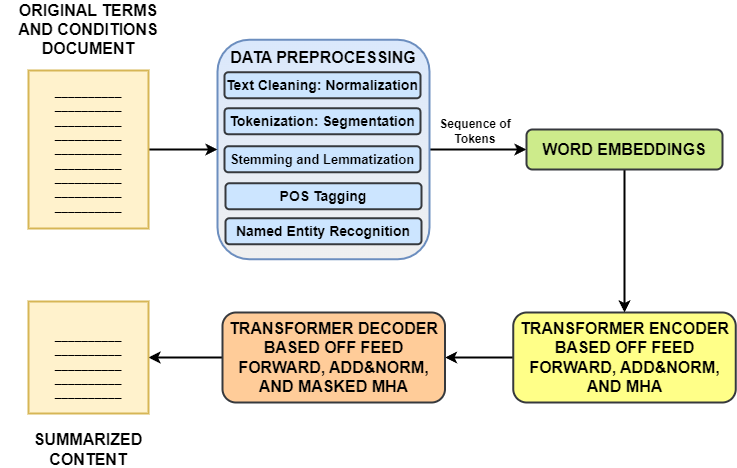

The diagram above was exported from draw.io. Its source (the exported page's mxGraphModel, read from the mxfile embedded in the PNG):
<mxGraphModel dx="1500" dy="956" grid="0" gridSize="10" guides="1" tooltips="1" connect="1" arrows="1" fold="1" page="1" pageScale="1" pageWidth="850" pageHeight="1100" background="#ffffff" math="0" shadow="0">
  <root>
    <mxCell id="0" />
    <mxCell id="1" parent="0" />
    <mxCell id="uh0GtB4BWpwqc7qYrJ42-14" style="edgeStyle=orthogonalEdgeStyle;rounded=0;orthogonalLoop=1;jettySize=auto;html=1;exitX=1;exitY=0.5;exitDx=0;exitDy=0;entryX=0;entryY=0.5;entryDx=0;entryDy=0;strokeColor=#000000;strokeWidth=2;" edge="1" parent="1" source="uh0GtB4BWpwqc7qYrJ42-1" target="uh0GtB4BWpwqc7qYrJ42-13">
      <mxGeometry relative="1" as="geometry" />
    </mxCell>
    <mxCell id="uh0GtB4BWpwqc7qYrJ42-1" value="" style="rounded=1;whiteSpace=wrap;html=1;fillColor=#dae8fc;strokeColor=#6c8ebf;gradientColor=default;gradientDirection=south;strokeWidth=2;" vertex="1" parent="1">
      <mxGeometry x="272" y="125.25" width="212" height="219.5" as="geometry" />
    </mxCell>
    <mxCell id="uh0GtB4BWpwqc7qYrJ42-5" style="edgeStyle=orthogonalEdgeStyle;rounded=0;orthogonalLoop=1;jettySize=auto;html=1;exitX=1;exitY=0.5;exitDx=0;exitDy=0;entryX=0;entryY=0.5;entryDx=0;entryDy=0;strokeColor=#000000;strokeWidth=2;" edge="1" parent="1" source="uh0GtB4BWpwqc7qYrJ42-2" target="uh0GtB4BWpwqc7qYrJ42-1">
      <mxGeometry relative="1" as="geometry" />
    </mxCell>
    <mxCell id="uh0GtB4BWpwqc7qYrJ42-2" value="&lt;font color=&quot;#000000&quot;&gt;__________&lt;br&gt;__________&lt;br&gt;__________&lt;br&gt;__________&lt;br&gt;__________&lt;br&gt;__________&lt;br&gt;__________&lt;br&gt;__________&lt;br&gt;__________&lt;/font&gt;&lt;font color=&quot;#000000&quot;&gt;&lt;br&gt;&lt;/font&gt;" style="rounded=0;whiteSpace=wrap;html=1;fillColor=#fff2cc;strokeColor=#d6b656;strokeWidth=2;" vertex="1" parent="1">
      <mxGeometry x="83" y="156" width="120" height="158" as="geometry" />
    </mxCell>
    <mxCell id="uh0GtB4BWpwqc7qYrJ42-3" value="Text" style="text;html=1;strokeColor=none;fillColor=none;align=center;verticalAlign=middle;whiteSpace=wrap;rounded=0;strokeWidth=2;" vertex="1" parent="1">
      <mxGeometry x="392" y="318.75" width="60" height="30" as="geometry" />
    </mxCell>
    <mxCell id="uh0GtB4BWpwqc7qYrJ42-4" value="&lt;font size=&quot;1&quot; color=&quot;#000000&quot;&gt;&lt;b style=&quot;font-size: 16px;&quot;&gt;ORIGINAL TERMS AND CONDITIONS DOCUMENT&lt;/b&gt;&lt;/font&gt;" style="text;html=1;strokeColor=none;fillColor=none;align=center;verticalAlign=middle;whiteSpace=wrap;rounded=0;strokeWidth=2;" vertex="1" parent="1">
      <mxGeometry x="55" y="100" width="176" height="30" as="geometry" />
    </mxCell>
    <mxCell id="uh0GtB4BWpwqc7qYrJ42-7" value="&lt;font size=&quot;1&quot; color=&quot;#000000&quot;&gt;&lt;b style=&quot;font-size: 16px;&quot;&gt;DATA PREPROCESSING&lt;/b&gt;&lt;/font&gt;" style="text;html=1;strokeColor=none;fillColor=none;align=center;verticalAlign=middle;whiteSpace=wrap;rounded=0;strokeWidth=2;" vertex="1" parent="1">
      <mxGeometry x="281" y="127.75" width="194" height="30" as="geometry" />
    </mxCell>
    <mxCell id="uh0GtB4BWpwqc7qYrJ42-8" value="&lt;b&gt;&lt;font style=&quot;font-size: 14px;&quot; color=&quot;#000000&quot;&gt;Text Cleaning: Normalization&lt;/font&gt;&lt;/b&gt;" style="rounded=1;whiteSpace=wrap;html=1;fillColor=#cce5ff;strokeColor=#36393d;strokeWidth=2;" vertex="1" parent="1">
      <mxGeometry x="279" y="157.75" width="196" height="26" as="geometry" />
    </mxCell>
    <mxCell id="uh0GtB4BWpwqc7qYrJ42-9" value="&lt;font size=&quot;1&quot; color=&quot;#000000&quot;&gt;&lt;b style=&quot;font-size: 14px;&quot;&gt;Tokenization: Segmentation&lt;/b&gt;&lt;/font&gt;" style="rounded=1;whiteSpace=wrap;html=1;fillColor=#cce5ff;strokeColor=#36393d;strokeWidth=2;" vertex="1" parent="1">
      <mxGeometry x="279" y="193.75" width="196" height="26" as="geometry" />
    </mxCell>
    <mxCell id="uh0GtB4BWpwqc7qYrJ42-10" value="&lt;b&gt;&lt;font style=&quot;font-size: 13px;&quot; color=&quot;#000000&quot;&gt;Stemming and Lemmatization&lt;/font&gt;&lt;/b&gt;" style="rounded=1;whiteSpace=wrap;html=1;fillColor=#cce5ff;strokeColor=#36393d;strokeWidth=2;" vertex="1" parent="1">
      <mxGeometry x="279" y="231.75" width="196" height="26" as="geometry" />
    </mxCell>
    <mxCell id="uh0GtB4BWpwqc7qYrJ42-11" value="&lt;b&gt;&lt;font style=&quot;font-size: 14px;&quot; color=&quot;#000000&quot;&gt;POS Tagging&lt;/font&gt;&lt;/b&gt;" style="rounded=1;whiteSpace=wrap;html=1;fillColor=#cce5ff;strokeColor=#36393d;strokeWidth=2;" vertex="1" parent="1">
      <mxGeometry x="280" y="268.75" width="196" height="26" as="geometry" />
    </mxCell>
    <mxCell id="uh0GtB4BWpwqc7qYrJ42-12" value="&lt;b&gt;&lt;font style=&quot;font-size: 14px;&quot; color=&quot;#000000&quot;&gt;Named Entity Recognition&lt;/font&gt;&lt;/b&gt;" style="rounded=1;whiteSpace=wrap;html=1;fillColor=#cce5ff;strokeColor=#36393d;strokeWidth=2;" vertex="1" parent="1">
      <mxGeometry x="280" y="303.75" width="196" height="26" as="geometry" />
    </mxCell>
    <mxCell id="uh0GtB4BWpwqc7qYrJ42-17" style="edgeStyle=orthogonalEdgeStyle;rounded=0;orthogonalLoop=1;jettySize=auto;html=1;exitX=0.5;exitY=1;exitDx=0;exitDy=0;entryX=0.5;entryY=0;entryDx=0;entryDy=0;strokeColor=#000000;strokeWidth=2;" edge="1" parent="1" source="uh0GtB4BWpwqc7qYrJ42-13" target="uh0GtB4BWpwqc7qYrJ42-16">
      <mxGeometry relative="1" as="geometry" />
    </mxCell>
    <mxCell id="uh0GtB4BWpwqc7qYrJ42-13" value="&lt;font size=&quot;1&quot; color=&quot;#000000&quot;&gt;&lt;b style=&quot;font-size: 16px;&quot;&gt;WORD EMBEDDINGS&lt;/b&gt;&lt;/font&gt;" style="rounded=1;whiteSpace=wrap;html=1;fillColor=#cdeb8b;strokeColor=#36393d;strokeWidth=2;" vertex="1" parent="1">
      <mxGeometry x="581" y="215" width="196" height="40" as="geometry" />
    </mxCell>
    <mxCell id="uh0GtB4BWpwqc7qYrJ42-15" value="&lt;font style=&quot;font-size: 12px;&quot; color=&quot;#000000&quot;&gt;&lt;b style=&quot;&quot;&gt;Sequence of&lt;br&gt;Tokens&lt;/b&gt;&lt;/font&gt;" style="text;html=1;strokeColor=none;fillColor=none;align=center;verticalAlign=middle;whiteSpace=wrap;rounded=0;strokeWidth=2;" vertex="1" parent="1">
      <mxGeometry x="433" y="201.75" width="194" height="30" as="geometry" />
    </mxCell>
    <mxCell id="uh0GtB4BWpwqc7qYrJ42-19" style="edgeStyle=orthogonalEdgeStyle;rounded=0;orthogonalLoop=1;jettySize=auto;html=1;exitX=0;exitY=0.5;exitDx=0;exitDy=0;entryX=1;entryY=0.5;entryDx=0;entryDy=0;strokeColor=#000000;strokeWidth=2;" edge="1" parent="1" source="uh0GtB4BWpwqc7qYrJ42-16" target="uh0GtB4BWpwqc7qYrJ42-18">
      <mxGeometry relative="1" as="geometry" />
    </mxCell>
    <mxCell id="uh0GtB4BWpwqc7qYrJ42-16" value="&lt;font color=&quot;#000000&quot;&gt;&lt;span style=&quot;font-size: 16px;&quot;&gt;&lt;b&gt;TRANSFORMER ENCODER BASED OFF FEED FORWARD, ADD&amp;amp;NORM, AND MHA&lt;/b&gt;&lt;/span&gt;&lt;/font&gt;" style="rounded=1;whiteSpace=wrap;html=1;fillColor=#ffff88;strokeColor=#36393d;strokeWidth=2;" vertex="1" parent="1">
      <mxGeometry x="567.75" y="398" width="222.5" height="90" as="geometry" />
    </mxCell>
    <mxCell id="uh0GtB4BWpwqc7qYrJ42-22" style="edgeStyle=orthogonalEdgeStyle;rounded=0;orthogonalLoop=1;jettySize=auto;html=1;exitX=0;exitY=0.5;exitDx=0;exitDy=0;entryX=1;entryY=0.5;entryDx=0;entryDy=0;strokeColor=#000000;strokeWidth=2;" edge="1" parent="1" source="uh0GtB4BWpwqc7qYrJ42-18" target="uh0GtB4BWpwqc7qYrJ42-20">
      <mxGeometry relative="1" as="geometry" />
    </mxCell>
    <mxCell id="uh0GtB4BWpwqc7qYrJ42-18" value="&lt;font color=&quot;#000000&quot;&gt;&lt;span style=&quot;font-size: 16px;&quot;&gt;&lt;b&gt;TRANSFORMER DECODER BASED OFF FEED FORWARD, ADD&amp;amp;NORM, AND MASKED MHA&lt;/b&gt;&lt;/span&gt;&lt;/font&gt;" style="rounded=1;whiteSpace=wrap;html=1;fillColor=#ffcc99;strokeColor=#36393d;strokeWidth=2;" vertex="1" parent="1">
      <mxGeometry x="277" y="398" width="222.5" height="90" as="geometry" />
    </mxCell>
    <mxCell id="uh0GtB4BWpwqc7qYrJ42-20" value="&lt;font color=&quot;#000000&quot;&gt;&lt;br&gt;__________&lt;br&gt;__________&lt;br&gt;__________&lt;br&gt;__________&lt;br&gt;__________&lt;/font&gt;&lt;font color=&quot;#000000&quot;&gt;&lt;br&gt;&lt;/font&gt;" style="rounded=0;whiteSpace=wrap;html=1;fillColor=#fff2cc;strokeColor=#d6b656;strokeWidth=2;" vertex="1" parent="1">
      <mxGeometry x="83" y="387" width="120" height="112" as="geometry" />
    </mxCell>
    <mxCell id="uh0GtB4BWpwqc7qYrJ42-21" value="&lt;font size=&quot;1&quot; color=&quot;#000000&quot;&gt;&lt;b style=&quot;font-size: 16px;&quot;&gt;SUMMARIZED CONTENT&lt;/b&gt;&lt;/font&gt;" style="text;html=1;strokeColor=none;fillColor=none;align=center;verticalAlign=middle;whiteSpace=wrap;rounded=0;strokeWidth=2;" vertex="1" parent="1">
      <mxGeometry x="55" y="520" width="176" height="30" as="geometry" />
    </mxCell>
  </root>
</mxGraphModel>